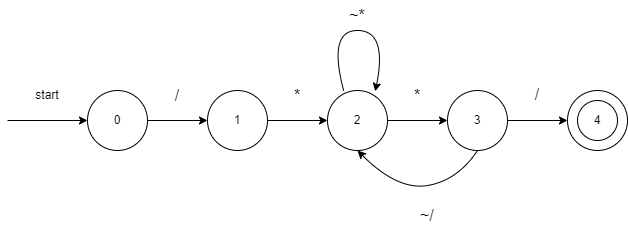

The diagram above was exported from draw.io. Its source (the exported page's mxGraphModel, read from the mxfile embedded in the PNG):
<mxGraphModel dx="1199" dy="611" grid="1" gridSize="10" guides="1" tooltips="1" connect="1" arrows="1" fold="1" page="1" pageScale="1" pageWidth="850" pageHeight="1100" math="0" shadow="0">
  <root>
    <mxCell id="0" />
    <mxCell id="1" parent="0" />
    <mxCell id="a8sV2p3tme5JkDRxWIoc-12" style="edgeStyle=orthogonalEdgeStyle;rounded=0;orthogonalLoop=1;jettySize=auto;html=1;exitX=1;exitY=0.5;exitDx=0;exitDy=0;entryX=0;entryY=0.5;entryDx=0;entryDy=0;" edge="1" parent="1" source="a8sV2p3tme5JkDRxWIoc-1" target="a8sV2p3tme5JkDRxWIoc-4">
      <mxGeometry relative="1" as="geometry" />
    </mxCell>
    <mxCell id="a8sV2p3tme5JkDRxWIoc-1" value="0" style="ellipse;whiteSpace=wrap;html=1;aspect=fixed;" vertex="1" parent="1">
      <mxGeometry x="170" y="250" width="60" height="60" as="geometry" />
    </mxCell>
    <mxCell id="a8sV2p3tme5JkDRxWIoc-2" value="" style="endArrow=classic;html=1;rounded=0;" edge="1" parent="1">
      <mxGeometry width="50" height="50" relative="1" as="geometry">
        <mxPoint x="90" y="280" as="sourcePoint" />
        <mxPoint x="170" y="280" as="targetPoint" />
      </mxGeometry>
    </mxCell>
    <mxCell id="a8sV2p3tme5JkDRxWIoc-14" style="edgeStyle=orthogonalEdgeStyle;rounded=0;orthogonalLoop=1;jettySize=auto;html=1;exitX=1;exitY=0.5;exitDx=0;exitDy=0;entryX=0;entryY=0.5;entryDx=0;entryDy=0;" edge="1" parent="1" source="a8sV2p3tme5JkDRxWIoc-4" target="a8sV2p3tme5JkDRxWIoc-10">
      <mxGeometry relative="1" as="geometry" />
    </mxCell>
    <mxCell id="a8sV2p3tme5JkDRxWIoc-4" value="1" style="ellipse;whiteSpace=wrap;html=1;aspect=fixed;" vertex="1" parent="1">
      <mxGeometry x="290" y="250" width="60" height="60" as="geometry" />
    </mxCell>
    <mxCell id="a8sV2p3tme5JkDRxWIoc-8" value="4" style="ellipse;whiteSpace=wrap;html=1;aspect=fixed;" vertex="1" parent="1">
      <mxGeometry x="650" y="250" width="60" height="60" as="geometry" />
    </mxCell>
    <mxCell id="a8sV2p3tme5JkDRxWIoc-16" style="edgeStyle=orthogonalEdgeStyle;rounded=0;orthogonalLoop=1;jettySize=auto;html=1;exitX=1;exitY=0.5;exitDx=0;exitDy=0;entryX=0;entryY=0.5;entryDx=0;entryDy=0;" edge="1" parent="1" source="a8sV2p3tme5JkDRxWIoc-9" target="a8sV2p3tme5JkDRxWIoc-8">
      <mxGeometry relative="1" as="geometry" />
    </mxCell>
    <mxCell id="a8sV2p3tme5JkDRxWIoc-9" value="3" style="ellipse;whiteSpace=wrap;html=1;aspect=fixed;" vertex="1" parent="1">
      <mxGeometry x="530" y="250" width="60" height="60" as="geometry" />
    </mxCell>
    <mxCell id="a8sV2p3tme5JkDRxWIoc-15" style="edgeStyle=orthogonalEdgeStyle;rounded=0;orthogonalLoop=1;jettySize=auto;html=1;exitX=1;exitY=0.5;exitDx=0;exitDy=0;" edge="1" parent="1" source="a8sV2p3tme5JkDRxWIoc-10" target="a8sV2p3tme5JkDRxWIoc-9">
      <mxGeometry relative="1" as="geometry" />
    </mxCell>
    <mxCell id="a8sV2p3tme5JkDRxWIoc-10" value="2" style="ellipse;whiteSpace=wrap;html=1;aspect=fixed;" vertex="1" parent="1">
      <mxGeometry x="410" y="250" width="60" height="60" as="geometry" />
    </mxCell>
    <mxCell id="a8sV2p3tme5JkDRxWIoc-11" value="start" style="text;html=1;strokeColor=none;fillColor=none;align=center;verticalAlign=middle;whiteSpace=wrap;rounded=0;" vertex="1" parent="1">
      <mxGeometry x="100" y="240" width="60" height="30" as="geometry" />
    </mxCell>
    <mxCell id="a8sV2p3tme5JkDRxWIoc-13" value="4" style="ellipse;whiteSpace=wrap;html=1;aspect=fixed;" vertex="1" parent="1">
      <mxGeometry x="660" y="260" width="40" height="40" as="geometry" />
    </mxCell>
    <mxCell id="a8sV2p3tme5JkDRxWIoc-17" value="*" style="text;html=1;strokeColor=none;fillColor=none;align=center;verticalAlign=middle;whiteSpace=wrap;rounded=0;strokeWidth=8;fontSize=16;" vertex="1" parent="1">
      <mxGeometry x="350" y="240" width="60" height="30" as="geometry" />
    </mxCell>
    <mxCell id="a8sV2p3tme5JkDRxWIoc-18" value="/" style="text;html=1;strokeColor=none;fillColor=none;align=center;verticalAlign=middle;whiteSpace=wrap;rounded=0;fontSize=16;" vertex="1" parent="1">
      <mxGeometry x="230" y="240" width="60" height="30" as="geometry" />
    </mxCell>
    <mxCell id="a8sV2p3tme5JkDRxWIoc-19" value="*" style="text;html=1;strokeColor=none;fillColor=none;align=center;verticalAlign=middle;whiteSpace=wrap;rounded=0;fontSize=16;" vertex="1" parent="1">
      <mxGeometry x="470" y="240" width="60" height="30" as="geometry" />
    </mxCell>
    <mxCell id="a8sV2p3tme5JkDRxWIoc-22" value="" style="curved=1;endArrow=classic;html=1;rounded=0;fontSize=16;exitX=0.273;exitY=0.014;exitDx=0;exitDy=0;entryX=0.796;entryY=0.014;entryDx=0;entryDy=0;entryPerimeter=0;exitPerimeter=0;" edge="1" parent="1" source="a8sV2p3tme5JkDRxWIoc-10" target="a8sV2p3tme5JkDRxWIoc-10">
      <mxGeometry width="50" height="50" relative="1" as="geometry">
        <mxPoint x="410" y="210" as="sourcePoint" />
        <mxPoint x="440" y="240" as="targetPoint" />
        <Array as="points">
          <mxPoint x="410" y="190" />
          <mxPoint x="470" y="190" />
        </Array>
      </mxGeometry>
    </mxCell>
    <mxCell id="a8sV2p3tme5JkDRxWIoc-23" value="~*" style="text;html=1;strokeColor=none;fillColor=none;align=center;verticalAlign=middle;whiteSpace=wrap;rounded=0;fontSize=16;" vertex="1" parent="1">
      <mxGeometry x="410" y="160" width="60" height="30" as="geometry" />
    </mxCell>
    <mxCell id="a8sV2p3tme5JkDRxWIoc-24" value="" style="curved=1;endArrow=classic;html=1;rounded=0;fontSize=16;entryX=0.5;entryY=1;entryDx=0;entryDy=0;exitX=0.5;exitY=1;exitDx=0;exitDy=0;" edge="1" parent="1" source="a8sV2p3tme5JkDRxWIoc-9" target="a8sV2p3tme5JkDRxWIoc-10">
      <mxGeometry width="50" height="50" relative="1" as="geometry">
        <mxPoint x="510" y="440" as="sourcePoint" />
        <mxPoint x="560" y="390" as="targetPoint" />
        <Array as="points">
          <mxPoint x="540" y="340" />
          <mxPoint x="480" y="350" />
        </Array>
      </mxGeometry>
    </mxCell>
    <mxCell id="a8sV2p3tme5JkDRxWIoc-25" value="~/" style="text;html=1;strokeColor=none;fillColor=none;align=center;verticalAlign=middle;whiteSpace=wrap;rounded=0;fontSize=16;" vertex="1" parent="1">
      <mxGeometry x="480" y="360" width="60" height="30" as="geometry" />
    </mxCell>
    <mxCell id="a8sV2p3tme5JkDRxWIoc-26" value="/" style="text;html=1;strokeColor=none;fillColor=none;align=center;verticalAlign=middle;whiteSpace=wrap;rounded=0;fontSize=16;" vertex="1" parent="1">
      <mxGeometry x="590" y="239" width="60" height="30" as="geometry" />
    </mxCell>
  </root>
</mxGraphModel>